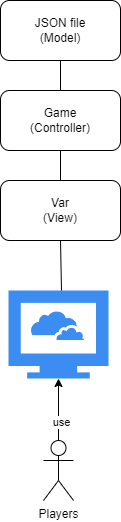

The diagram above was exported from draw.io. Its source (the exported page's mxGraphModel, read from the mxfile embedded in the PNG):
<mxGraphModel dx="881" dy="1425" grid="1" gridSize="10" guides="1" tooltips="1" connect="1" arrows="1" fold="1" page="1" pageScale="1" pageWidth="850" pageHeight="1100" math="0" shadow="0">
  <root>
    <mxCell id="0" />
    <mxCell id="1" parent="0" />
    <mxCell id="Ltm5I9UuEoiQDW8d84w5-5" style="edgeStyle=orthogonalEdgeStyle;rounded=0;orthogonalLoop=1;jettySize=auto;html=1;" parent="1" source="Ltm5I9UuEoiQDW8d84w5-1" target="Ltm5I9UuEoiQDW8d84w5-11" edge="1">
      <mxGeometry relative="1" as="geometry" />
    </mxCell>
    <mxCell id="Ltm5I9UuEoiQDW8d84w5-6" value="use" style="edgeLabel;html=1;align=center;verticalAlign=middle;resizable=0;points=[];" parent="Ltm5I9UuEoiQDW8d84w5-5" vertex="1" connectable="0">
      <mxGeometry x="-0.3926" y="-2" relative="1" as="geometry">
        <mxPoint as="offset" />
      </mxGeometry>
    </mxCell>
    <mxCell id="Ltm5I9UuEoiQDW8d84w5-1" value="Players" style="shape=umlActor;verticalLabelPosition=bottom;verticalAlign=top;html=1;outlineConnect=0;" parent="1" vertex="1">
      <mxGeometry x="480" y="390" width="30" height="60" as="geometry" />
    </mxCell>
    <mxCell id="Ltm5I9UuEoiQDW8d84w5-2" value="Var&lt;div&gt;(View)&lt;/div&gt;" style="rounded=1;whiteSpace=wrap;html=1;" parent="1" vertex="1">
      <mxGeometry x="437" y="130" width="120" height="60" as="geometry" />
    </mxCell>
    <mxCell id="Ltm5I9UuEoiQDW8d84w5-3" value="&lt;div&gt;Game&lt;/div&gt;&lt;div&gt;(Controller)&lt;/div&gt;" style="rounded=1;whiteSpace=wrap;html=1;" parent="1" vertex="1">
      <mxGeometry x="437" y="40" width="120" height="60" as="geometry" />
    </mxCell>
    <mxCell id="Ltm5I9UuEoiQDW8d84w5-7" value="&lt;div&gt;JSON file&lt;/div&gt;&lt;div&gt;(Model)&lt;/div&gt;" style="rounded=1;whiteSpace=wrap;html=1;" parent="1" vertex="1">
      <mxGeometry x="437" y="-50" width="120" height="60" as="geometry" />
    </mxCell>
    <mxCell id="Ltm5I9UuEoiQDW8d84w5-8" value="" style="endArrow=none;html=1;rounded=0;exitX=0.5;exitY=1;exitDx=0;exitDy=0;entryX=0.5;entryY=0;entryDx=0;entryDy=0;" parent="1" source="Ltm5I9UuEoiQDW8d84w5-7" target="Ltm5I9UuEoiQDW8d84w5-3" edge="1">
      <mxGeometry width="50" height="50" relative="1" as="geometry">
        <mxPoint x="490" y="100" as="sourcePoint" />
        <mxPoint x="540" y="50" as="targetPoint" />
      </mxGeometry>
    </mxCell>
    <mxCell id="Ltm5I9UuEoiQDW8d84w5-10" value="" style="endArrow=none;html=1;rounded=0;exitX=0.5;exitY=0;exitDx=0;exitDy=0;entryX=0.5;entryY=1;entryDx=0;entryDy=0;" parent="1" source="Ltm5I9UuEoiQDW8d84w5-2" target="Ltm5I9UuEoiQDW8d84w5-3" edge="1">
      <mxGeometry width="50" height="50" relative="1" as="geometry">
        <mxPoint x="570" y="160" as="sourcePoint" />
        <mxPoint x="620" y="110" as="targetPoint" />
      </mxGeometry>
    </mxCell>
    <mxCell id="Ltm5I9UuEoiQDW8d84w5-11" value="" style="sketch=0;html=1;aspect=fixed;strokeColor=none;shadow=0;fillColor=#3B8DF1;verticalAlign=top;labelPosition=center;verticalLabelPosition=bottom;shape=mxgraph.gcp2.cloud_computer" parent="1" vertex="1">
      <mxGeometry x="445" y="240" width="100" height="88" as="geometry" />
    </mxCell>
    <mxCell id="Ltm5I9UuEoiQDW8d84w5-13" value="" style="endArrow=none;html=1;rounded=0;entryX=0.5;entryY=1;entryDx=0;entryDy=0;" parent="1" target="Ltm5I9UuEoiQDW8d84w5-2" edge="1">
      <mxGeometry width="50" height="50" relative="1" as="geometry">
        <mxPoint x="498" y="240" as="sourcePoint" />
        <mxPoint x="710" y="210" as="targetPoint" />
      </mxGeometry>
    </mxCell>
  </root>
</mxGraphModel>